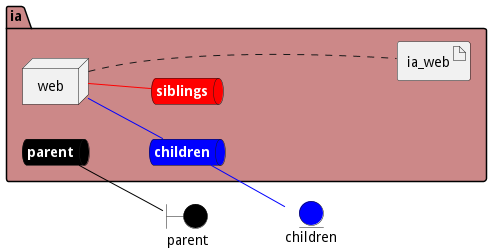

The diagram above was rendered by PlantUML. Its source (embedded in the PNG):
@startuml

left to right direction


boundary parent #black


entity children #blue




package "ia" #cc8888 {
    queue parentnet #black [
            <b><color:white>parent</color></b>
    ]
    
    parentnet -[#black]- parent
    
    queue childrennet #blue [
            <b><color:white>children</color></b>
    ]
    
    childrennet -[#blue]- children
    
    queue siblingsnet #red [
            <b><color:white>siblings</color></b>
    ]
    

node "web" as webService


        artifact "ia_web" as ia_webimage
    
}

webService -[#blue]- childrennet

webService -[#red]- siblingsnet
webService .... ia_webimage


@enduml